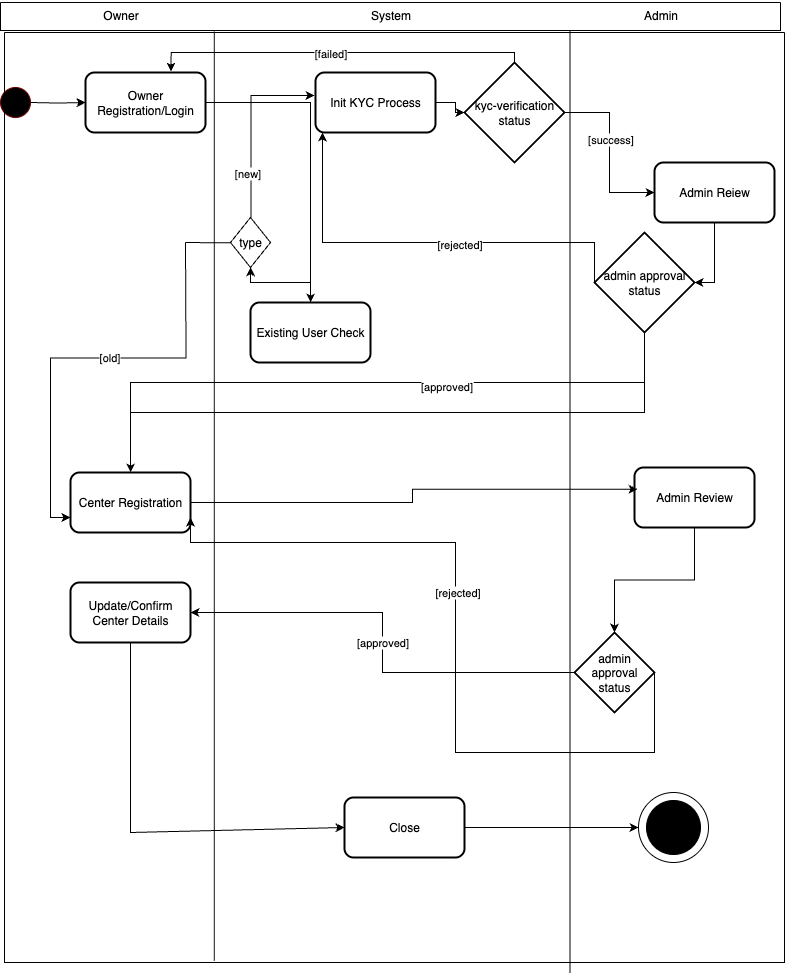

The diagram above was exported from draw.io. Its source (the exported page's mxGraphModel, read from the mxfile embedded in the PNG):
<mxGraphModel dx="2211" dy="1478" grid="1" gridSize="10" guides="1" tooltips="1" connect="1" arrows="1" fold="1" page="1" pageScale="1" pageWidth="827" pageHeight="1169" math="0" shadow="0">
  <root>
    <mxCell id="0" />
    <mxCell id="1" parent="0" />
    <mxCell id="RcH-pTLtWJEIO8uu6FKV-27" value="Init KYC Process" style="whiteSpace=wrap;html=1;strokeWidth=2;rounded=1;" parent="1" vertex="1">
      <mxGeometry x="335" y="190" width="120" height="60" as="geometry" />
    </mxCell>
    <mxCell id="RcH-pTLtWJEIO8uu6FKV-28" style="edgeStyle=orthogonalEdgeStyle;rounded=0;orthogonalLoop=1;jettySize=auto;html=1;entryX=0;entryY=0.5;entryDx=0;entryDy=0;entryPerimeter=0;" parent="1" source="RcH-pTLtWJEIO8uu6FKV-27" target="RcH-pTLtWJEIO8uu6FKV-6" edge="1">
      <mxGeometry relative="1" as="geometry" />
    </mxCell>
    <mxCell id="RcH-pTLtWJEIO8uu6FKV-65" value="" style="edgeStyle=orthogonalEdgeStyle;rounded=0;orthogonalLoop=1;jettySize=auto;html=1;" parent="1" source="RcH-pTLtWJEIO8uu6FKV-29" target="RcH-pTLtWJEIO8uu6FKV-64" edge="1">
      <mxGeometry relative="1" as="geometry" />
    </mxCell>
    <mxCell id="RcH-pTLtWJEIO8uu6FKV-29" value="Owner Registration/Login" style="whiteSpace=wrap;html=1;strokeWidth=2;glass=0;rounded=1;" parent="1" vertex="1">
      <mxGeometry x="105" y="190" width="120" height="60" as="geometry" />
    </mxCell>
    <mxCell id="RcH-pTLtWJEIO8uu6FKV-36" style="edgeStyle=orthogonalEdgeStyle;rounded=0;orthogonalLoop=1;jettySize=auto;html=1;entryX=0.058;entryY=1;entryDx=0;entryDy=0;entryPerimeter=0;exitX=0;exitY=0.5;exitDx=0;exitDy=0;exitPerimeter=0;" parent="1" source="RcH-pTLtWJEIO8uu6FKV-10" target="RcH-pTLtWJEIO8uu6FKV-27" edge="1">
      <mxGeometry relative="1" as="geometry">
        <Array as="points">
          <mxPoint x="614" y="360" />
          <mxPoint x="342" y="360" />
        </Array>
      </mxGeometry>
    </mxCell>
    <mxCell id="RcH-pTLtWJEIO8uu6FKV-46" value="[rejected]" style="edgeLabel;html=1;align=center;verticalAlign=middle;resizable=0;points=[];" parent="RcH-pTLtWJEIO8uu6FKV-36" vertex="1" connectable="0">
      <mxGeometry x="-0.1634" y="1" relative="1" as="geometry">
        <mxPoint as="offset" />
      </mxGeometry>
    </mxCell>
    <mxCell id="RcH-pTLtWJEIO8uu6FKV-42" style="edgeStyle=orthogonalEdgeStyle;rounded=0;orthogonalLoop=1;jettySize=auto;html=1;entryX=0;entryY=0.75;entryDx=0;entryDy=0;" parent="1" target="RcH-pTLtWJEIO8uu6FKV-13" edge="1">
      <mxGeometry relative="1" as="geometry">
        <mxPoint x="205" y="360" as="sourcePoint" />
      </mxGeometry>
    </mxCell>
    <mxCell id="RcH-pTLtWJEIO8uu6FKV-43" value="[old]" style="edgeLabel;html=1;align=center;verticalAlign=middle;resizable=0;points=[];" parent="RcH-pTLtWJEIO8uu6FKV-42" vertex="1" connectable="0">
      <mxGeometry x="-0.1068" y="-1" relative="1" as="geometry">
        <mxPoint as="offset" />
      </mxGeometry>
    </mxCell>
    <mxCell id="RcH-pTLtWJEIO8uu6FKV-40" style="edgeStyle=orthogonalEdgeStyle;rounded=0;orthogonalLoop=1;jettySize=auto;html=1;entryX=-0.008;entryY=0.383;entryDx=0;entryDy=0;entryPerimeter=0;" parent="1" target="RcH-pTLtWJEIO8uu6FKV-27" edge="1">
      <mxGeometry relative="1" as="geometry">
        <mxPoint x="205" y="360" as="sourcePoint" />
      </mxGeometry>
    </mxCell>
    <mxCell id="RcH-pTLtWJEIO8uu6FKV-44" value="[new]" style="edgeLabel;html=1;align=center;verticalAlign=middle;resizable=0;points=[];" parent="RcH-pTLtWJEIO8uu6FKV-40" vertex="1" connectable="0">
      <mxGeometry x="-0.0074" y="4" relative="1" as="geometry">
        <mxPoint as="offset" />
      </mxGeometry>
    </mxCell>
    <mxCell id="RcH-pTLtWJEIO8uu6FKV-50" style="edgeStyle=orthogonalEdgeStyle;rounded=0;orthogonalLoop=1;jettySize=auto;html=1;entryX=0;entryY=0.5;entryDx=0;entryDy=0;" parent="1" target="RcH-pTLtWJEIO8uu6FKV-29" edge="1">
      <mxGeometry relative="1" as="geometry">
        <mxPoint x="50" y="220" as="sourcePoint" />
      </mxGeometry>
    </mxCell>
    <mxCell id="RcH-pTLtWJEIO8uu6FKV-49" value="" style="ellipse;whiteSpace=wrap;html=1;aspect=fixed;fillColor=#000000;fontColor=#ffffff;strokeColor=#6F0000;" parent="1" vertex="1">
      <mxGeometry x="20" y="205" width="30" height="30" as="geometry" />
    </mxCell>
    <mxCell id="RcH-pTLtWJEIO8uu6FKV-55" style="edgeStyle=orthogonalEdgeStyle;rounded=0;orthogonalLoop=1;jettySize=auto;html=1;entryX=0.713;entryY=-0.014;entryDx=0;entryDy=0;entryPerimeter=0;exitX=0.5;exitY=0;exitDx=0;exitDy=0;exitPerimeter=0;" parent="1" source="RcH-pTLtWJEIO8uu6FKV-6" target="RcH-pTLtWJEIO8uu6FKV-29" edge="1">
      <mxGeometry relative="1" as="geometry">
        <Array as="points">
          <mxPoint x="191" y="170" />
        </Array>
      </mxGeometry>
    </mxCell>
    <mxCell id="RcH-pTLtWJEIO8uu6FKV-56" value="[failed]" style="edgeLabel;html=1;align=center;verticalAlign=middle;resizable=0;points=[];" parent="RcH-pTLtWJEIO8uu6FKV-55" vertex="1" connectable="0">
      <mxGeometry x="0.0441" relative="1" as="geometry">
        <mxPoint as="offset" />
      </mxGeometry>
    </mxCell>
    <mxCell id="RcH-pTLtWJEIO8uu6FKV-67" value="" style="edgeStyle=orthogonalEdgeStyle;rounded=0;orthogonalLoop=1;jettySize=auto;html=1;" parent="1" source="RcH-pTLtWJEIO8uu6FKV-64" target="RcH-pTLtWJEIO8uu6FKV-66" edge="1">
      <mxGeometry relative="1" as="geometry" />
    </mxCell>
    <mxCell id="RcH-pTLtWJEIO8uu6FKV-66" value="type" style="rhombus;whiteSpace=wrap;html=1;" parent="1" vertex="1">
      <mxGeometry x="250" y="335" width="40" height="50" as="geometry" />
    </mxCell>
    <mxCell id="UmS2KdWu8_nK-NGqSkQU-1" value="" style="swimlane;startSize=0;" vertex="1" parent="1">
      <mxGeometry x="24" y="150" width="780" height="930" as="geometry" />
    </mxCell>
    <mxCell id="RcH-pTLtWJEIO8uu6FKV-6" value="kyc-verification&lt;div&gt;status&lt;/div&gt;" style="strokeWidth=2;html=1;shape=mxgraph.flowchart.decision;whiteSpace=wrap;" parent="UmS2KdWu8_nK-NGqSkQU-1" vertex="1">
      <mxGeometry x="460" y="30" width="100" height="100" as="geometry" />
    </mxCell>
    <mxCell id="RcH-pTLtWJEIO8uu6FKV-8" value="Admin Reiew" style="whiteSpace=wrap;html=1;strokeWidth=2;rounded=1;" parent="UmS2KdWu8_nK-NGqSkQU-1" vertex="1">
      <mxGeometry x="650" y="130" width="120" height="60" as="geometry" />
    </mxCell>
    <mxCell id="RcH-pTLtWJEIO8uu6FKV-9" value="" style="edgeStyle=orthogonalEdgeStyle;rounded=0;orthogonalLoop=1;jettySize=auto;html=1;" parent="UmS2KdWu8_nK-NGqSkQU-1" source="RcH-pTLtWJEIO8uu6FKV-6" target="RcH-pTLtWJEIO8uu6FKV-8" edge="1">
      <mxGeometry relative="1" as="geometry" />
    </mxCell>
    <mxCell id="RcH-pTLtWJEIO8uu6FKV-51" value="[success]" style="edgeLabel;html=1;align=center;verticalAlign=middle;resizable=0;points=[];" parent="RcH-pTLtWJEIO8uu6FKV-9" vertex="1" connectable="0">
      <mxGeometry x="-0.1554" relative="1" as="geometry">
        <mxPoint as="offset" />
      </mxGeometry>
    </mxCell>
    <mxCell id="RcH-pTLtWJEIO8uu6FKV-10" value="admin approval status" style="strokeWidth=2;html=1;shape=mxgraph.flowchart.decision;whiteSpace=wrap;" parent="UmS2KdWu8_nK-NGqSkQU-1" vertex="1">
      <mxGeometry x="590" y="200" width="100" height="100" as="geometry" />
    </mxCell>
    <mxCell id="RcH-pTLtWJEIO8uu6FKV-11" style="edgeStyle=orthogonalEdgeStyle;rounded=0;orthogonalLoop=1;jettySize=auto;html=1;entryX=1;entryY=0.5;entryDx=0;entryDy=0;entryPerimeter=0;" parent="UmS2KdWu8_nK-NGqSkQU-1" source="RcH-pTLtWJEIO8uu6FKV-8" target="RcH-pTLtWJEIO8uu6FKV-10" edge="1">
      <mxGeometry relative="1" as="geometry" />
    </mxCell>
    <mxCell id="UmS2KdWu8_nK-NGqSkQU-11" style="edgeStyle=orthogonalEdgeStyle;rounded=0;orthogonalLoop=1;jettySize=auto;html=1;" edge="1" parent="UmS2KdWu8_nK-NGqSkQU-1" source="RcH-pTLtWJEIO8uu6FKV-61" target="RcH-pTLtWJEIO8uu6FKV-17">
      <mxGeometry relative="1" as="geometry" />
    </mxCell>
    <mxCell id="RcH-pTLtWJEIO8uu6FKV-61" value="Admin Review" style="whiteSpace=wrap;html=1;strokeWidth=2;rounded=1;" parent="UmS2KdWu8_nK-NGqSkQU-1" vertex="1">
      <mxGeometry x="630" y="435" width="120" height="60" as="geometry" />
    </mxCell>
    <mxCell id="RcH-pTLtWJEIO8uu6FKV-17" value="admin approval status" style="rhombus;whiteSpace=wrap;html=1;strokeWidth=2;" parent="UmS2KdWu8_nK-NGqSkQU-1" vertex="1">
      <mxGeometry x="570" y="600" width="80" height="80" as="geometry" />
    </mxCell>
    <mxCell id="RcH-pTLtWJEIO8uu6FKV-20" value="Update/Confirm Center Details" style="whiteSpace=wrap;html=1;strokeWidth=2;rounded=1;" parent="UmS2KdWu8_nK-NGqSkQU-1" vertex="1">
      <mxGeometry x="66" y="550" width="120" height="60" as="geometry" />
    </mxCell>
    <mxCell id="RcH-pTLtWJEIO8uu6FKV-21" value="" style="edgeStyle=orthogonalEdgeStyle;rounded=0;orthogonalLoop=1;jettySize=auto;html=1;" parent="UmS2KdWu8_nK-NGqSkQU-1" source="RcH-pTLtWJEIO8uu6FKV-17" target="RcH-pTLtWJEIO8uu6FKV-20" edge="1">
      <mxGeometry relative="1" as="geometry" />
    </mxCell>
    <mxCell id="RcH-pTLtWJEIO8uu6FKV-45" value="[approved]" style="edgeStyle=orthogonalEdgeStyle;rounded=0;orthogonalLoop=1;jettySize=auto;html=1;" parent="UmS2KdWu8_nK-NGqSkQU-1" source="RcH-pTLtWJEIO8uu6FKV-17" target="RcH-pTLtWJEIO8uu6FKV-20" edge="1">
      <mxGeometry relative="1" as="geometry" />
    </mxCell>
    <mxCell id="UmS2KdWu8_nK-NGqSkQU-25" style="edgeStyle=orthogonalEdgeStyle;rounded=0;orthogonalLoop=1;jettySize=auto;html=1;" edge="1" parent="UmS2KdWu8_nK-NGqSkQU-1" source="RcH-pTLtWJEIO8uu6FKV-32" target="UmS2KdWu8_nK-NGqSkQU-23">
      <mxGeometry relative="1" as="geometry" />
    </mxCell>
    <mxCell id="RcH-pTLtWJEIO8uu6FKV-32" value="Close" style="whiteSpace=wrap;html=1;strokeWidth=2;rounded=1;" parent="UmS2KdWu8_nK-NGqSkQU-1" vertex="1">
      <mxGeometry x="340" y="765" width="120" height="60" as="geometry" />
    </mxCell>
    <mxCell id="UmS2KdWu8_nK-NGqSkQU-12" value="" style="endArrow=classic;html=1;rounded=0;exitX=0.5;exitY=1;exitDx=0;exitDy=0;entryX=0;entryY=0.5;entryDx=0;entryDy=0;" edge="1" parent="UmS2KdWu8_nK-NGqSkQU-1" source="RcH-pTLtWJEIO8uu6FKV-20" target="RcH-pTLtWJEIO8uu6FKV-32">
      <mxGeometry width="50" height="50" relative="1" as="geometry">
        <mxPoint x="666" y="500" as="sourcePoint" />
        <mxPoint x="716" y="450" as="targetPoint" />
        <Array as="points">
          <mxPoint x="126" y="800" />
        </Array>
      </mxGeometry>
    </mxCell>
    <mxCell id="UmS2KdWu8_nK-NGqSkQU-23" value="" style="ellipse;whiteSpace=wrap;html=1;aspect=fixed;" vertex="1" parent="UmS2KdWu8_nK-NGqSkQU-1">
      <mxGeometry x="634" y="760" width="70" height="70" as="geometry" />
    </mxCell>
    <mxCell id="UmS2KdWu8_nK-NGqSkQU-26" value="" style="ellipse;whiteSpace=wrap;html=1;aspect=fixed;fillColor=#000000;" vertex="1" parent="UmS2KdWu8_nK-NGqSkQU-1">
      <mxGeometry x="642" y="768" width="54" height="54" as="geometry" />
    </mxCell>
    <mxCell id="RcH-pTLtWJEIO8uu6FKV-13" value="Center Registration" style="whiteSpace=wrap;html=1;strokeWidth=2;rounded=1;" parent="UmS2KdWu8_nK-NGqSkQU-1" vertex="1">
      <mxGeometry x="66" y="440" width="120" height="60" as="geometry" />
    </mxCell>
    <mxCell id="RcH-pTLtWJEIO8uu6FKV-14" value="" style="edgeStyle=orthogonalEdgeStyle;rounded=0;orthogonalLoop=1;jettySize=auto;html=1;" parent="UmS2KdWu8_nK-NGqSkQU-1" source="RcH-pTLtWJEIO8uu6FKV-10" target="RcH-pTLtWJEIO8uu6FKV-13" edge="1">
      <mxGeometry relative="1" as="geometry">
        <Array as="points">
          <mxPoint x="640" y="350" />
          <mxPoint x="126" y="350" />
        </Array>
      </mxGeometry>
    </mxCell>
    <mxCell id="RcH-pTLtWJEIO8uu6FKV-15" value="[approv&lt;span style=&quot;background-color: light-dark(#ffffff, var(--ge-dark-color, #121212)); color: light-dark(rgb(0, 0, 0), rgb(255, 255, 255));&quot;&gt;ed]&lt;/span&gt;" style="edgeLabel;html=1;align=center;verticalAlign=middle;resizable=0;points=[];" parent="RcH-pTLtWJEIO8uu6FKV-14" vertex="1" connectable="0">
      <mxGeometry x="-0.24" y="3" relative="1" as="geometry">
        <mxPoint as="offset" />
      </mxGeometry>
    </mxCell>
    <mxCell id="UmS2KdWu8_nK-NGqSkQU-5" value="" style="edgeStyle=orthogonalEdgeStyle;rounded=0;orthogonalLoop=1;jettySize=auto;html=1;entryX=0.025;entryY=0.363;entryDx=0;entryDy=0;entryPerimeter=0;" edge="1" parent="UmS2KdWu8_nK-NGqSkQU-1" source="RcH-pTLtWJEIO8uu6FKV-13" target="RcH-pTLtWJEIO8uu6FKV-61">
      <mxGeometry relative="1" as="geometry">
        <mxPoint x="511" y="430" as="targetPoint" />
      </mxGeometry>
    </mxCell>
    <mxCell id="RcH-pTLtWJEIO8uu6FKV-16" value="" style="edgeStyle=orthogonalEdgeStyle;rounded=0;orthogonalLoop=1;jettySize=auto;html=1;" parent="UmS2KdWu8_nK-NGqSkQU-1" source="RcH-pTLtWJEIO8uu6FKV-10" target="RcH-pTLtWJEIO8uu6FKV-13" edge="1">
      <mxGeometry relative="1" as="geometry">
        <Array as="points">
          <mxPoint x="640" y="380" />
          <mxPoint x="126" y="380" />
        </Array>
      </mxGeometry>
    </mxCell>
    <mxCell id="RcH-pTLtWJEIO8uu6FKV-24" style="edgeStyle=orthogonalEdgeStyle;rounded=0;orthogonalLoop=1;jettySize=auto;html=1;entryX=1;entryY=0.75;entryDx=0;entryDy=0;exitX=1;exitY=0.5;exitDx=0;exitDy=0;" parent="UmS2KdWu8_nK-NGqSkQU-1" source="RcH-pTLtWJEIO8uu6FKV-17" edge="1" target="RcH-pTLtWJEIO8uu6FKV-13">
      <mxGeometry relative="1" as="geometry">
        <mxPoint x="416" y="560" as="sourcePoint" />
        <mxPoint x="431" y="440" as="targetPoint" />
        <Array as="points">
          <mxPoint x="650" y="720" />
          <mxPoint x="451" y="720" />
          <mxPoint x="451" y="510" />
          <mxPoint x="186" y="510" />
        </Array>
      </mxGeometry>
    </mxCell>
    <mxCell id="RcH-pTLtWJEIO8uu6FKV-25" value="[rejected]" style="edgeLabel;html=1;align=center;verticalAlign=middle;resizable=0;points=[];" parent="RcH-pTLtWJEIO8uu6FKV-24" vertex="1" connectable="0">
      <mxGeometry x="0.13" y="-1" relative="1" as="geometry">
        <mxPoint as="offset" />
      </mxGeometry>
    </mxCell>
    <mxCell id="RcH-pTLtWJEIO8uu6FKV-64" value="Existing User Check" style="whiteSpace=wrap;html=1;strokeWidth=2;rounded=1;" parent="UmS2KdWu8_nK-NGqSkQU-1" vertex="1">
      <mxGeometry x="246" y="270" width="120" height="60" as="geometry" />
    </mxCell>
    <mxCell id="UmS2KdWu8_nK-NGqSkQU-21" value="" style="endArrow=none;html=1;rounded=0;entryX=0.269;entryY=-0.001;entryDx=0;entryDy=0;entryPerimeter=0;exitX=0.269;exitY=0.998;exitDx=0;exitDy=0;exitPerimeter=0;" edge="1" parent="1" source="UmS2KdWu8_nK-NGqSkQU-1" target="UmS2KdWu8_nK-NGqSkQU-1">
      <mxGeometry width="50" height="50" relative="1" as="geometry">
        <mxPoint x="630" y="660" as="sourcePoint" />
        <mxPoint x="680" y="610" as="targetPoint" />
      </mxGeometry>
    </mxCell>
    <mxCell id="UmS2KdWu8_nK-NGqSkQU-22" value="" style="endArrow=none;html=1;rounded=0;entryX=0.725;entryY=-0.001;entryDx=0;entryDy=0;entryPerimeter=0;exitX=0.725;exitY=1.011;exitDx=0;exitDy=0;exitPerimeter=0;" edge="1" parent="1" source="UmS2KdWu8_nK-NGqSkQU-1" target="UmS2KdWu8_nK-NGqSkQU-1">
      <mxGeometry width="50" height="50" relative="1" as="geometry">
        <mxPoint x="630" y="660" as="sourcePoint" />
        <mxPoint x="680" y="610" as="targetPoint" />
      </mxGeometry>
    </mxCell>
    <mxCell id="UmS2KdWu8_nK-NGqSkQU-27" value="Owner" style="text;html=1;align=center;verticalAlign=middle;resizable=0;points=[];autosize=1;strokeColor=none;fillColor=none;" vertex="1" parent="1">
      <mxGeometry x="110" y="118" width="60" height="30" as="geometry" />
    </mxCell>
    <mxCell id="UmS2KdWu8_nK-NGqSkQU-28" value="Syste&lt;span style=&quot;background-color: transparent; color: light-dark(rgb(0, 0, 0), rgb(255, 255, 255));&quot;&gt;m&lt;/span&gt;" style="text;html=1;align=center;verticalAlign=middle;resizable=0;points=[];autosize=1;strokeColor=none;fillColor=none;" vertex="1" parent="1">
      <mxGeometry x="380" y="118" width="60" height="30" as="geometry" />
    </mxCell>
    <mxCell id="UmS2KdWu8_nK-NGqSkQU-29" value="Admin" style="text;html=1;align=center;verticalAlign=middle;resizable=0;points=[];autosize=1;strokeColor=none;fillColor=none;" vertex="1" parent="1">
      <mxGeometry x="650" y="118" width="60" height="30" as="geometry" />
    </mxCell>
    <mxCell id="UmS2KdWu8_nK-NGqSkQU-33" value="" style="swimlane;startSize=0;" vertex="1" parent="1">
      <mxGeometry x="20" y="120" width="780" height="28" as="geometry" />
    </mxCell>
  </root>
</mxGraphModel>